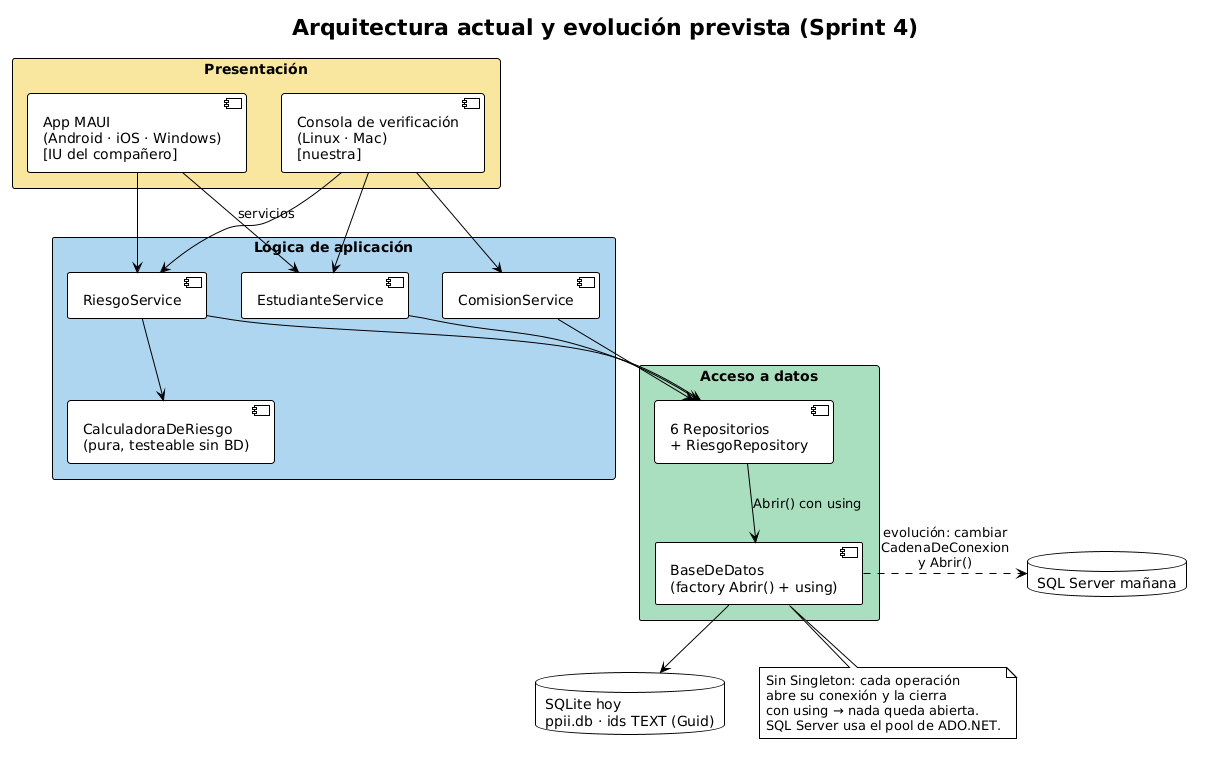

The diagram above was rendered by PlantUML. Its source (embedded in the PNG):
@startuml
!theme plain

title Arquitectura actual y evolución prevista (Sprint 4)

rectangle "Presentación" as capa1 #F9E79F {
  component "App MAUI\n(Android · iOS · Windows)\n[IU del compañero]" as UI
  component "Consola de verificación\n(Linux · Mac)\n[nuestra]" as CONSOLA
}

rectangle "Lógica de aplicación" as capa2 #AED6F1 {
  component "EstudianteService" as ES
  component "ComisionService" as CS
  component "RiesgoService" as RS
  component "CalculadoraDeRiesgo\n(pura, testeable sin BD)" as CALC
}

rectangle "Acceso a datos" as capa3 #A9DFBF {
  component "6 Repositorios\n+ RiesgoRepository" as REPO
  component "BaseDeDatos\n(factory Abrir() + using)" as CONFIG
}

database "SQLite hoy\nppii.db · ids TEXT (Guid)" as SQLITE
database "SQL Server mañana" as MSSQL

UI --> ES : servicios
UI --> RS
CONSOLA --> ES
CONSOLA --> CS
CONSOLA --> RS

ES --> REPO
CS --> REPO
RS --> REPO
RS --> CALC
REPO --> CONFIG : Abrir() con using
CONFIG --> SQLITE

CONFIG .> MSSQL : "evolución: cambiar\nCadenaDeConexion\ny Abrir()"

note bottom of CONFIG
  Sin Singleton: cada operación
  abre su conexión y la cierra
  con using → nada queda abierta.
  SQL Server usa el pool de ADO.NET.
end note

@enduml